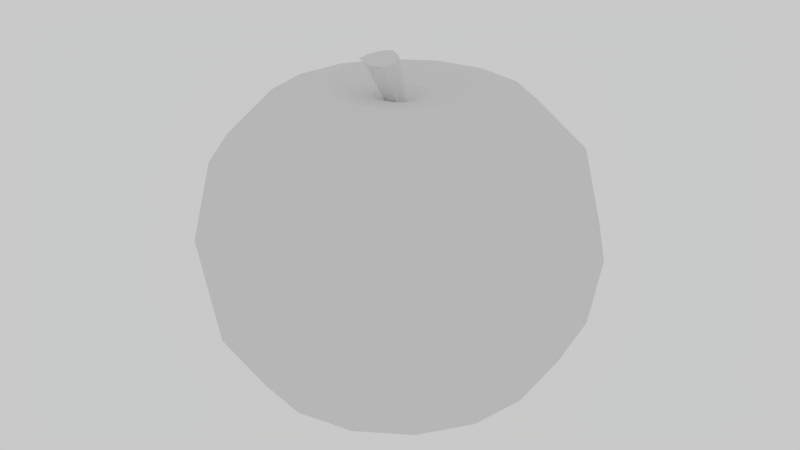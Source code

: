# Source: apple_final.blend  (saved by Blender 2.77.0; exported with 4.5.12 LTS)
import bpy
from mathutils import Matrix  # noqa: F401  (used for matrix-valued properties, if any)

bpy.ops.wm.read_factory_settings(use_empty=True)
scene = bpy.context.scene
scene.name = 'Scene'

# ---- collections
col_collection_1 = bpy.data.collections.new('Collection 1'); scene.collection.children.link(col_collection_1)

# ---- materials (node trees are filled in below, after node groups)
mat_apple = bpy.data.materials.new('apple')
mat_apple.alpha_threshold = 0.0
mat_apple.use_transparent_shadow = False
mat_apple.roughness = 0.5

# ---- material node trees

# ---- world
world_world = bpy.data.worlds.new('World'); scene.world = world_world
world_world.color = (0.5815, 0.5815, 0.5815)
world_world.use_sun_shadow = False
world_world.sun_shadow_jitter_overblur = 0.0
world_world.cycles.sampling_method = 'MANUAL'

# ---- meshes
me_cube = bpy.data.meshes.new('Cube')
me_cube.from_pydata([(-0.2472, 0.003519, 3.618), (-0.9801, 0.02316, 4.874), (-0.184, 0.1749, 3.644), (-0.8747, 0.309, 4.916), (-0.02877, 0.2481, 3.711), (-0.6159, 0.4309, 5.029), (0.1275, 0.1801, 3.782), (-0.3553, 0.3175, 5.146), (0.1933, 0.01077, 3.814), (-0.2456, 0.03525, 5.199), (0.1301, -0.1606, 3.789), (-0.02513, -0.2338, 3.721), (-0.1814, -0.1658, 3.65), (-0.8704, -0.2591, 4.927), (-1.008, 0.4008, 5.12), (-1.148, 0.02142, 5.064), (-0.654, 0.4323, 5.114), (-0.351, -0.2506, 5.157), (-0.6098, -0.3725, 5.045), (-0.9085, -0.2577, 5.013), (-2.658e-07, 1.785, 4.307), (-3.165e-07, 3.379, 3.787), (-2.332e-07, 4.723, 2.408), (1.539e-08, 5.242, 0.259), (2.821e-07, 4.955, -1.568), (5.797e-07, 3.935, -3.215), (7.733e-07, 2.824, -4.039), (9.183e-07, 1.302, -4.272), (-0.6832, 1.649, 4.307), (-1.293, 3.122, 3.787), (-1.807, 4.363, 2.408), (-2.006, 4.843, 0.259), (-1.896, 4.578, -1.568), (-1.506, 3.635, -3.215), (-1.081, 2.609, -4.039), (-0.4982, 1.203, -4.272), (1.992e-07, 0.2823, -3.996), (-0.108, 0.2608, -3.996), (-1.01e-07, 0.6783, 4.076), (-0.2596, 0.6267, 4.076), (1.649, 0.6832, 4.307), (3.122, 1.293, 3.787), (4.363, 1.807, 2.408), (4.843, 2.006, 0.259), (4.578, 1.896, -1.568), (3.635, 1.506, -3.215), (2.609, 1.081, -4.039), (1.203, 0.4982, -4.272), (1.262, 1.262, 4.307), (3.339, 3.339, 2.408), (3.707, 3.707, 0.259), (3.504, 3.504, -1.568), (2.782, 2.782, -3.215), (1.997, 1.997, -4.039), (0.9205, 0.9205, -4.272), (0.2608, 0.108, -3.996), (0.6267, 0.2596, 4.076), (3.122, -1.293, 3.787), (4.363, -1.807, 2.408), (4.843, -2.006, 0.259), (4.578, -1.896, -1.568), (3.635, -1.506, -3.215), (2.609, -1.081, -4.039), (1.203, -0.4982, -4.272), (0.2608, -0.108, -3.996), (0.4796, -0.4796, 4.076), (0.6267, -0.2596, 4.076), (-5.96e-08, -1.785, 4.307), (-8.345e-07, -5.242, 0.259), (-1.192e-06, -3.935, -3.215), (-1.311e-06, -2.824, -4.039), (0.0, 0.0, -3.996), (-3.935, 1.049e-06, -3.215), (-0.2608, -0.108, -3.996), (-1.262, 1.262, 4.307), (-3.504, 3.504, -1.568), (-2.782, 2.782, -3.215), (-0.4796, 0.4796, 4.076), (2.39, 2.39, 3.787), (0.6832, 1.649, 4.307), (1.293, 3.122, 3.787), (1.807, 4.363, 2.408), (2.006, 4.843, 0.259), (1.896, 4.578, -1.568), (1.506, 3.635, -3.215), (1.081, 2.609, -4.039), (0.1996, 0.1996, -3.996), (0.108, 0.2608, -3.996), (0.4796, 0.4796, 4.076), (1.649, -0.6832, 4.307), (1.785, -1.192e-07, 4.307), (3.379, -3.576e-07, 3.787), (5.242, -9.537e-07, 0.259), (4.955, -9.537e-07, -1.568), (3.935, -1.192e-06, -3.215), (2.824, -1.311e-06, -4.039), (0.6783, -2.98e-08, 4.076), (0.0, 0.0, 3.711), (-8.631e-08, -3.379, 3.787), (-3.297e-07, -4.723, 2.408), (-8.728e-07, -4.955, -1.568), (-1.074e-06, -1.302, -4.272), (0.4982, -1.203, -4.272), (-2.328e-07, -0.2823, -3.996), (2.011e-08, -0.6783, 4.076), (-1.649, -0.6832, 4.307), (-3.122, -1.293, 3.787), (-4.363, -1.807, 2.408), (-4.843, -2.006, 0.259), (-4.578, -1.896, -1.568), (-3.635, -1.506, -3.215), (-2.609, -1.081, -4.039), (-1.203, -0.4982, -4.272), (-0.6267, -0.2596, 4.076), (-2.39, 2.39, 3.787), (-3.339, 3.339, 2.408), (-3.707, 3.707, 0.259), (-1.997, 1.997, -4.039), (-0.9205, 0.9205, -4.272), (-4.363, 1.807, 2.408), (-3.635, 1.506, -3.215), (-1.203, 0.4982, -4.272), (-0.1996, 0.1996, -3.996), (0.4982, 1.203, -4.272), (0.2596, 0.6267, 4.076), (4.723, -8.927e-07, 2.408), (1.302, -1.229e-06, -4.272), (0.2823, -2.665e-07, -3.996), (0.6832, -1.649, 4.307), (1.293, -3.122, 3.787), (1.807, -4.363, 2.408), (2.006, -4.843, 0.259), (1.896, -4.578, -1.568), (1.506, -3.635, -3.215), (1.081, -2.609, -4.039), (1.262, -1.262, 4.307), (2.39, -2.39, 3.787), (3.339, -3.339, 2.408), (3.707, -3.707, 0.259), (3.504, -3.504, -1.568), (2.782, -2.782, -3.215), (1.997, -1.997, -4.039), (0.9205, -0.9205, -4.272), (0.108, -0.2608, -3.996), (0.1996, -0.1996, -3.996), (0.2596, -0.6267, 4.076), (-1.262, -1.262, 4.307), (-2.39, -2.39, 3.787), (-3.339, -3.339, 2.408), (-3.707, -3.707, 0.259), (-3.504, -3.504, -1.568), (-2.782, -2.782, -3.215), (-1.997, -1.997, -4.039), (-0.9205, -0.9205, -4.272), (-0.6832, -1.649, 4.307), (-1.293, -3.122, 3.787), (-1.807, -4.363, 2.408), (-2.006, -4.843, 0.259), (-1.896, -4.578, -1.568), (-1.506, -3.635, -3.215), (-1.081, -2.609, -4.039), (-0.4982, -1.203, -4.272), (-0.1996, -0.1996, -3.996), (-0.108, -0.2608, -3.996), (-0.4796, -0.4796, 4.076), (-0.2596, -0.6267, 4.076), (-1.649, 0.6832, 4.307), (-3.122, 1.293, 3.787), (-4.843, 2.006, 0.259), (-4.578, 1.896, -1.568), (-2.609, 1.081, -4.039), (-1.785, 3.576e-07, 4.307), (-3.379, 9.537e-07, 3.787), (-4.723, 1.55e-06, 2.408), (-5.242, 1.788e-06, 0.259), (-4.955, 1.788e-06, -1.568), (-2.824, 1.848e-06, -4.039), (-1.302, 1.371e-06, -4.272), (-0.2608, 0.108, -3.996), (-0.2823, 3.129e-07, -3.996), (-0.6267, 0.2596, 4.076), (-0.6783, 1.49e-07, 4.076)], [], [(0, 1, 3, 2), (2, 3, 5, 4), (4, 5, 7, 6), (6, 7, 9, 8), (8, 9, 17, 10), (10, 17, 18, 11), (13, 18, 19), (11, 18, 13, 12), (12, 13, 1, 0), (14, 15, 19, 18, 17, 9, 7, 16), (5, 3, 14, 16), (1, 13, 19, 15), (3, 1, 15, 14), (7, 5, 16), (25, 26, 34, 33), (23, 24, 32, 31), (20, 21, 29, 28), (26, 27, 35, 34), (24, 25, 33, 32), (22, 23, 31, 30), (21, 22, 30, 29), (35, 27, 36, 37), (37, 36, 71), (20, 28, 39, 38), (38, 39, 97), (45, 46, 53, 52), (43, 44, 51, 50), (40, 41, 78, 48), (46, 47, 54, 53), (44, 45, 52, 51), (42, 43, 50, 49), (41, 42, 49, 78), (54, 47, 55, 86), (86, 55, 71), (40, 48, 88, 56), (56, 88, 97), (140, 141, 62, 61), (138, 139, 60, 59), (135, 136, 57, 89), (141, 142, 63, 62), (139, 140, 61, 60), (137, 138, 59, 58), (136, 137, 58, 57), (63, 142, 144, 64), (64, 144, 71), (135, 89, 66, 65), (65, 66, 97), (159, 160, 70, 69), (157, 158, 100, 68), (154, 155, 98, 67), (160, 161, 101, 70), (158, 159, 69, 100), (156, 157, 68, 99), (155, 156, 99, 98), (101, 161, 163, 103), (103, 163, 71), (154, 67, 104, 165), (165, 104, 97), (72, 176, 111, 110), (174, 175, 109, 108), (171, 172, 106, 105), (176, 177, 112, 111), (175, 72, 110, 109), (173, 174, 108, 107), (172, 173, 107, 106), (112, 177, 179, 73), (73, 179, 71), (171, 105, 113, 181), (181, 113, 97), (33, 34, 117, 76), (31, 32, 75, 116), (28, 29, 114, 74), (34, 35, 118, 117), (32, 33, 76, 75), (30, 31, 116, 115), (29, 30, 115, 114), (118, 35, 37, 122), (122, 37, 71), (28, 74, 77, 39), (39, 77, 97), (52, 53, 85, 84), (50, 51, 83, 82), (48, 78, 80, 79), (53, 54, 123, 85), (51, 52, 84, 83), (49, 50, 82, 81), (78, 49, 81, 80), (123, 54, 86, 87), (87, 86, 71), (48, 79, 124, 88), (88, 124, 97), (61, 62, 95, 94), (59, 60, 93, 92), (89, 57, 91, 90), (62, 63, 126, 95), (60, 61, 94, 93), (58, 59, 92, 125), (57, 58, 125, 91), (126, 63, 64, 127), (127, 64, 71), (89, 90, 96, 66), (66, 96, 97), (69, 70, 134, 133), (68, 100, 132, 131), (67, 98, 129, 128), (70, 101, 102, 134), (100, 69, 133, 132), (99, 68, 131, 130), (98, 99, 130, 129), (102, 101, 103, 143), (143, 103, 71), (67, 128, 145, 104), (104, 145, 97), (110, 111, 152, 151), (108, 109, 150, 149), (105, 106, 147, 146), (111, 112, 153, 152), (109, 110, 151, 150), (107, 108, 149, 148), (106, 107, 148, 147), (153, 112, 73, 162), (162, 73, 71), (105, 146, 164, 113), (113, 164, 97), (76, 117, 170, 120), (116, 75, 169, 168), (74, 114, 167, 166), (117, 118, 121, 170), (75, 76, 120, 169), (115, 116, 168, 119), (114, 115, 119, 167), (121, 118, 122, 178), (178, 122, 71), (74, 166, 180, 77), (77, 180, 97), (84, 85, 26, 25), (82, 83, 24, 23), (79, 80, 21, 20), (85, 123, 27, 26), (83, 84, 25, 24), (81, 82, 23, 22), (80, 81, 22, 21), (27, 123, 87, 36), (36, 87, 71), (79, 20, 38, 124), (124, 38, 97), (94, 95, 46, 45), (92, 93, 44, 43), (90, 91, 41, 40), (95, 126, 47, 46), (93, 94, 45, 44), (125, 92, 43, 42), (91, 125, 42, 41), (47, 126, 127, 55), (55, 127, 71), (90, 40, 56, 96), (96, 56, 97), (133, 134, 141, 140), (131, 132, 139, 138), (128, 129, 136, 135), (134, 102, 142, 141), (132, 133, 140, 139), (130, 131, 138, 137), (129, 130, 137, 136), (142, 102, 143, 144), (144, 143, 71), (128, 135, 65, 145), (145, 65, 97), (151, 152, 160, 159), (149, 150, 158, 157), (146, 147, 155, 154), (152, 153, 161, 160), (150, 151, 159, 158), (148, 149, 157, 156), (147, 148, 156, 155), (161, 153, 162, 163), (163, 162, 71), (146, 154, 165, 164), (164, 165, 97), (120, 170, 176, 72), (168, 169, 175, 174), (166, 167, 172, 171), (170, 121, 177, 176), (169, 120, 72, 175), (119, 168, 174, 173), (167, 119, 173, 172), (177, 121, 178, 179), (179, 178, 71), (166, 171, 181, 180), (180, 181, 97)])
_uv = me_cube.uv_layers.new(name='UVMap')
_uv.uv.foreach_set('vector', [0.2764, 0.03205, 0.3023, 0.1837, 0.2701, 0.1878, 0.257, 0.03452, 0.257, 0.03452, 0.2701, 0.1878, 0.2375, 0.1892, 0.2375, 0.03535, 0.2375, 0.03535, 0.2375, 0.1892, 0.205, 0.1878, 0.2181, 0.03452, 0.2181, 0.03452, 0.205, 0.1878, 0.1728, 0.1837, 0.1987, 0.03205, 0.1987, 0.03205, 0.1728, 0.1837, 0.141, 0.1768, 0.1796, 0.02795, 0.1796, 0.02795, 0.141, 0.1768, 0.1098, 0.1673, 0.161, 0.02225, 0.3341, 0.1768, 0.3653, 0.1673, 0.3375, 0.1891, 0.3141, 0.02225, 0.3653, 0.1673, 0.3341, 0.1768, 0.2955, 0.02795, 0.2955, 0.02795, 0.3341, 0.1768, 0.3023, 0.1837, 0.2764, 0.03205, 0.1067, 0.2767, 0.1067, 0.2335, 0.1408, 0.214, 0.1748, 0.214, 0.1979, 0.237, 0.1979, 0.2696, 0.1748, 0.2926, 0.1408, 0.2926, 0.2375, 0.1892, 0.2701, 0.1878, 0.2698, 0.2147, 0.2376, 0.201, 0.3023, 0.1837, 0.3341, 0.1768, 0.3375, 0.1891, 0.3084, 0.2102, 0.2701, 0.1878, 0.3023, 0.1837, 0.3084, 0.2102, 0.2698, 0.2147, 0.205, 0.1878, 0.2375, 0.1892, 0.2376, 0.201, 0.01837, 0.7124, 0.02702, 0.6351, 0.08396, 0.6398, 0.09289, 0.7009, 0.09569, 0.8931, 0.04168, 0.8144, 0.1212, 0.7741, 0.1614, 0.8314, 0.3522, 0.973, 0.2734, 0.973, 0.2883, 0.9178, 0.3582, 0.9409, 0.02702, 0.6351, 0.06123, 0.5552, 0.08803, 0.5616, 0.08396, 0.6398, 0.04168, 0.8144, 0.01837, 0.7124, 0.09289, 0.7009, 0.1212, 0.7741, 0.1854, 0.9534, 0.09569, 0.8931, 0.1614, 0.8314, 0.2228, 0.8844, 0.2734, 0.973, 0.1854, 0.9534, 0.2228, 0.8844, 0.2883, 0.9178, 0.02414, 0.4098, 0.04738, 0.3866, 0.08444, 0.4419, 0.07954, 0.4467, 0.07954, 0.4467, 0.08444, 0.4419, 0.09419, 0.4566, 0.9419, 0.645, 0.9013, 0.6618, 0.8875, 0.5927, 0.9027, 0.5864, 0.9027, 0.5864, 0.8875, 0.5927, 0.8794, 0.5515, 0.6518, 0.168, 0.6169, 0.1373, 0.6399, 0.1043, 0.6824, 0.1291, 0.7265, 0.247, 0.6926, 0.2082, 0.732, 0.1668, 0.7721, 0.2079, 0.8361, 0.4201, 0.7991, 0.3522, 0.8443, 0.3299, 0.8706, 0.4075, 0.6169, 0.1373, 0.5653, 0.09489, 0.5794, 0.07541, 0.6399, 0.1043, 0.6926, 0.2082, 0.6518, 0.168, 0.6824, 0.1291, 0.732, 0.1668, 0.7644, 0.2978, 0.7265, 0.247, 0.7721, 0.2079, 0.8129, 0.2659, 0.7991, 0.3522, 0.7644, 0.2978, 0.8129, 0.2659, 0.8443, 0.3299, 0.1106, 0.374, 0.141, 0.3866, 0.1041, 0.442, 0.09774, 0.4393, 0.09774, 0.4393, 0.1041, 0.442, 0.09419, 0.4566, 0.9897, 0.5295, 0.9897, 0.5734, 0.9206, 0.5597, 0.9206, 0.5433, 0.9206, 0.5433, 0.9206, 0.5597, 0.8794, 0.5515, 0.5329, 0.2511, 0.5154, 0.2014, 0.555, 0.1858, 0.5785, 0.2276, 0.596, 0.3559, 0.5625, 0.3091, 0.6104, 0.2765, 0.6414, 0.3178, 0.7564, 0.483, 0.6955, 0.4447, 0.7257, 0.4087, 0.7784, 0.4582, 0.5154, 0.2014, 0.4999, 0.1295, 0.5247, 0.1225, 0.555, 0.1858, 0.5625, 0.3091, 0.5329, 0.2511, 0.5785, 0.2276, 0.6104, 0.2765, 0.6435, 0.4049, 0.596, 0.3559, 0.6414, 0.3178, 0.682, 0.3649, 0.6955, 0.4447, 0.6435, 0.4049, 0.682, 0.3649, 0.7257, 0.4087, 0.1768, 0.4402, 0.1768, 0.4731, 0.1115, 0.4602, 0.1116, 0.4533, 0.1116, 0.4533, 0.1115, 0.4602, 0.09419, 0.4566, 0.9013, 0.4411, 0.9419, 0.4579, 0.9028, 0.5165, 0.8876, 0.5102, 0.8876, 0.5102, 0.9028, 0.5165, 0.8794, 0.5515, 0.3251, 0.5088, 0.2723, 0.4925, 0.2767, 0.4437, 0.3427, 0.4441, 0.4418, 0.5896, 0.3898, 0.5434, 0.4335, 0.4703, 0.5098, 0.5259, 0.5254, 0.83, 0.5161, 0.7418, 0.5859, 0.7352, 0.5653, 0.8324, 0.2723, 0.4925, 0.2039, 0.4813, 0.2042, 0.4569, 0.2767, 0.4437, 0.3898, 0.5434, 0.3251, 0.5088, 0.3427, 0.4441, 0.4335, 0.4703, 0.4897, 0.6616, 0.4418, 0.5896, 0.5098, 0.5259, 0.572, 0.6263, 0.5161, 0.7418, 0.4897, 0.6616, 0.572, 0.6263, 0.5859, 0.7352, 0.141, 0.5267, 0.1106, 0.5393, 0.09755, 0.474, 0.1039, 0.4714, 0.1039, 0.4714, 0.09755, 0.474, 0.09419, 0.4566, 0.7858, 0.489, 0.8169, 0.4579, 0.856, 0.5165, 0.8444, 0.5281, 0.8444, 0.5281, 0.856, 0.5165, 0.8794, 0.5515, 0.2341, 0.6295, 0.2048, 0.5936, 0.2334, 0.5663, 0.2685, 0.5971, 0.301, 0.7118, 0.2696, 0.673, 0.3094, 0.6373, 0.3435, 0.6761, 0.4224, 0.8662, 0.3773, 0.8074, 0.4163, 0.7813, 0.4533, 0.8491, 0.2048, 0.5936, 0.1627, 0.5394, 0.1814, 0.5235, 0.2334, 0.5663, 0.2696, 0.673, 0.2341, 0.6295, 0.2685, 0.5971, 0.3094, 0.6373, 0.3388, 0.7593, 0.301, 0.7118, 0.3435, 0.6761, 0.3815, 0.7269, 0.3773, 0.8074, 0.3388, 0.7593, 0.3815, 0.7269, 0.4163, 0.7813, 0.04738, 0.5267, 0.02414, 0.5034, 0.07943, 0.4664, 0.08429, 0.4713, 0.08429, 0.4713, 0.07943, 0.4664, 0.09419, 0.4566, 0.7858, 0.614, 0.769, 0.5734, 0.8381, 0.5596, 0.8444, 0.5748, 0.8444, 0.5748, 0.8381, 0.5596, 0.8794, 0.5515, 0.09289, 0.7009, 0.08396, 0.6398, 0.1314, 0.6315, 0.1493, 0.6812, 0.1614, 0.8314, 0.1212, 0.7741, 0.1795, 0.739, 0.2133, 0.7855, 0.3582, 0.9409, 0.2883, 0.9178, 0.3129, 0.8738, 0.3737, 0.912, 0.08396, 0.6398, 0.08803, 0.5616, 0.1151, 0.5583, 0.1314, 0.6315, 0.1212, 0.7741, 0.09289, 0.7009, 0.1493, 0.6812, 0.1795, 0.739, 0.2228, 0.8844, 0.1614, 0.8314, 0.2133, 0.7855, 0.2609, 0.8342, 0.2883, 0.9178, 0.2228, 0.8844, 0.2609, 0.8342, 0.3129, 0.8738, 0.01155, 0.4402, 0.02414, 0.4098, 0.07954, 0.4467, 0.07686, 0.4531, 0.07686, 0.4531, 0.07954, 0.4467, 0.09419, 0.4566, 0.9013, 0.6618, 0.8574, 0.6618, 0.8711, 0.5927, 0.8875, 0.5927, 0.8875, 0.5927, 0.8711, 0.5927, 0.8794, 0.5515, 0.6824, 0.1291, 0.6399, 0.1043, 0.6557, 0.06387, 0.7083, 0.08006, 0.7721, 0.2079, 0.732, 0.1668, 0.7728, 0.1145, 0.8248, 0.1607, 0.8706, 0.4075, 0.8443, 0.3299, 0.899, 0.3128, 0.9083, 0.401, 0.6399, 0.1043, 0.5794, 0.07541, 0.5875, 0.05285, 0.6557, 0.06387, 0.732, 0.1668, 0.6824, 0.1291, 0.7083, 0.08006, 0.7728, 0.1145, 0.8129, 0.2659, 0.7721, 0.2079, 0.8248, 0.1607, 0.8726, 0.2326, 0.8443, 0.3299, 0.8129, 0.2659, 0.8726, 0.2326, 0.899, 0.3128, 0.07775, 0.374, 0.1106, 0.374, 0.09774, 0.4393, 0.09083, 0.4393, 0.09083, 0.4393, 0.09774, 0.4393, 0.09419, 0.4566, 0.9897, 0.5734, 0.9729, 0.614, 0.9143, 0.5748, 0.9206, 0.5597, 0.9206, 0.5597, 0.9143, 0.5748, 0.8794, 0.5515, 0.5785, 0.2276, 0.555, 0.1858, 0.5885, 0.1643, 0.6175, 0.2002, 0.6414, 0.3178, 0.6104, 0.2765, 0.6528, 0.2437, 0.6839, 0.2826, 0.7784, 0.4582, 0.7257, 0.4087, 0.7601, 0.3783, 0.8052, 0.4372, 0.555, 0.1858, 0.5247, 0.1225, 0.5468, 0.1107, 0.5885, 0.1643, 0.6104, 0.2765, 0.5785, 0.2276, 0.6175, 0.2002, 0.6528, 0.2437, 0.682, 0.3649, 0.6414, 0.3178, 0.6839, 0.2826, 0.7217, 0.3301, 0.7257, 0.4087, 0.682, 0.3649, 0.7217, 0.3301, 0.7601, 0.3783, 0.1642, 0.4098, 0.1768, 0.4402, 0.1116, 0.4533, 0.109, 0.4469, 0.109, 0.4469, 0.1116, 0.4533, 0.09419, 0.4566, 0.9419, 0.4579, 0.9729, 0.489, 0.9143, 0.5281, 0.9028, 0.5165, 0.9028, 0.5165, 0.9143, 0.5281, 0.8794, 0.5515, 0.3994, 0.2797, 0.4125, 0.2034, 0.4681, 0.2091, 0.4768, 0.27, 0.4772, 0.4638, 0.4227, 0.384, 0.5037, 0.3438, 0.5437, 0.4017, 0.7348, 0.5442, 0.6559, 0.5442, 0.6708, 0.4888, 0.7409, 0.512, 0.4125, 0.2034, 0.4466, 0.1238, 0.4733, 0.1305, 0.4681, 0.2091, 0.4227, 0.384, 0.3994, 0.2797, 0.4768, 0.27, 0.5037, 0.3438, 0.5674, 0.5245, 0.4772, 0.4638, 0.5437, 0.4017, 0.6052, 0.4551, 0.6559, 0.5442, 0.5674, 0.5245, 0.6052, 0.4551, 0.6708, 0.4888, 0.1642, 0.5034, 0.141, 0.5267, 0.1039, 0.4714, 0.1088, 0.4665, 0.1088, 0.4665, 0.1039, 0.4714, 0.09419, 0.4566, 0.8169, 0.4579, 0.8574, 0.4411, 0.8712, 0.5102, 0.856, 0.5165, 0.856, 0.5165, 0.8712, 0.5102, 0.8794, 0.5515, 0.2685, 0.5971, 0.2334, 0.5663, 0.2565, 0.5331, 0.2991, 0.558, 0.3435, 0.6761, 0.3094, 0.6373, 0.3489, 0.5958, 0.3891, 0.6369, 0.4533, 0.8491, 0.4163, 0.7813, 0.4615, 0.7589, 0.4878, 0.8365, 0.2334, 0.5663, 0.1814, 0.5235, 0.1956, 0.5039, 0.2565, 0.5331, 0.3094, 0.6373, 0.2685, 0.5971, 0.2991, 0.558, 0.3489, 0.5958, 0.3815, 0.7269, 0.3435, 0.6761, 0.3891, 0.6369, 0.43, 0.6949, 0.4163, 0.7813, 0.3815, 0.7269, 0.43, 0.6949, 0.4615, 0.7589, 0.07775, 0.5393, 0.04738, 0.5267, 0.08429, 0.4713, 0.09065, 0.474, 0.09065, 0.474, 0.08429, 0.4713, 0.09419, 0.4566, 0.769, 0.5734, 0.769, 0.5295, 0.8381, 0.5432, 0.8381, 0.5596, 0.8381, 0.5596, 0.8381, 0.5432, 0.8794, 0.5515, 0.1493, 0.6812, 0.1314, 0.6315, 0.1711, 0.6154, 0.195, 0.6573, 0.2133, 0.7855, 0.1795, 0.739, 0.2273, 0.7061, 0.2585, 0.7472, 0.3737, 0.912, 0.3129, 0.8738, 0.3429, 0.8378, 0.3956, 0.8872, 0.1314, 0.6315, 0.1151, 0.5583, 0.1403, 0.5512, 0.1711, 0.6154, 0.1795, 0.739, 0.1493, 0.6812, 0.195, 0.6573, 0.2273, 0.7061, 0.2609, 0.8342, 0.2133, 0.7855, 0.2585, 0.7472, 0.2992, 0.7941, 0.3129, 0.8738, 0.2609, 0.8342, 0.2992, 0.7941, 0.3429, 0.8378, 0.01155, 0.4731, 0.01155, 0.4402, 0.07686, 0.4531, 0.07683, 0.46, 0.07683, 0.46, 0.07686, 0.4531, 0.09419, 0.4566, 0.8574, 0.6618, 0.8169, 0.645, 0.856, 0.5864, 0.8711, 0.5927, 0.8711, 0.5927, 0.856, 0.5864, 0.8794, 0.5515, 0.7083, 0.08006, 0.6557, 0.06387, 0.66, 0.01524, 0.7257, 0.01553, 0.8248, 0.1607, 0.7728, 0.1145, 0.8163, 0.04155, 0.8926, 0.09699, 0.9083, 0.401, 0.899, 0.3128, 0.9688, 0.3062, 0.9481, 0.4034, 0.6557, 0.06387, 0.5875, 0.05285, 0.5878, 0.02864, 0.66, 0.01524, 0.7728, 0.1145, 0.7083, 0.08006, 0.7257, 0.01553, 0.8163, 0.04155, 0.8726, 0.2326, 0.8248, 0.1607, 0.8926, 0.09699, 0.9549, 0.1973, 0.899, 0.3128, 0.8726, 0.2326, 0.9549, 0.1973, 0.9688, 0.3062, 0.04738, 0.3866, 0.07775, 0.374, 0.09083, 0.4393, 0.08444, 0.4419, 0.08444, 0.4419, 0.09083, 0.4393, 0.09419, 0.4566, 0.9729, 0.614, 0.9419, 0.645, 0.9027, 0.5864, 0.9143, 0.5748, 0.9143, 0.5748, 0.9027, 0.5864, 0.8794, 0.5515, 0.6175, 0.2002, 0.5885, 0.1643, 0.6169, 0.1373, 0.6518, 0.168, 0.6839, 0.2826, 0.6528, 0.2437, 0.6926, 0.2082, 0.7265, 0.247, 0.8052, 0.4372, 0.7601, 0.3783, 0.7991, 0.3522, 0.8361, 0.4201, 0.5885, 0.1643, 0.5468, 0.1107, 0.5653, 0.09489, 0.6169, 0.1373, 0.6528, 0.2437, 0.6175, 0.2002, 0.6518, 0.168, 0.6926, 0.2082, 0.7217, 0.3301, 0.6839, 0.2826, 0.7265, 0.247, 0.7644, 0.2978, 0.7601, 0.3783, 0.7217, 0.3301, 0.7644, 0.2978, 0.7991, 0.3522, 0.141, 0.3866, 0.1642, 0.4098, 0.109, 0.4469, 0.1041, 0.442, 0.1041, 0.442, 0.109, 0.4469, 0.09419, 0.4566, 0.9729, 0.489, 0.9897, 0.5295, 0.9206, 0.5433, 0.9143, 0.5281, 0.9143, 0.5281, 0.9206, 0.5433, 0.8794, 0.5515, 0.4768, 0.27, 0.4681, 0.2091, 0.5154, 0.2014, 0.5329, 0.2511, 0.5437, 0.4017, 0.5037, 0.3438, 0.5625, 0.3091, 0.596, 0.3559, 0.7409, 0.512, 0.6708, 0.4888, 0.6955, 0.4447, 0.7564, 0.483, 0.4681, 0.2091, 0.4733, 0.1305, 0.4999, 0.1295, 0.5154, 0.2014, 0.5037, 0.3438, 0.4768, 0.27, 0.5329, 0.2511, 0.5625, 0.3091, 0.6052, 0.4551, 0.5437, 0.4017, 0.596, 0.3559, 0.6435, 0.4049, 0.6708, 0.4888, 0.6052, 0.4551, 0.6435, 0.4049, 0.6955, 0.4447, 0.1768, 0.4731, 0.1642, 0.5034, 0.1088, 0.4665, 0.1115, 0.4602, 0.1115, 0.4602, 0.1088, 0.4665, 0.09419, 0.4566, 0.8574, 0.4411, 0.9013, 0.4411, 0.8876, 0.5102, 0.8712, 0.5102, 0.8712, 0.5102, 0.8876, 0.5102, 0.8794, 0.5515, 0.2991, 0.558, 0.2565, 0.5331, 0.2723, 0.4925, 0.3251, 0.5088, 0.3891, 0.6369, 0.3489, 0.5958, 0.3898, 0.5434, 0.4418, 0.5896, 0.4878, 0.8365, 0.4615, 0.7589, 0.5161, 0.7418, 0.5254, 0.83, 0.2565, 0.5331, 0.1956, 0.5039, 0.2039, 0.4813, 0.2723, 0.4925, 0.3489, 0.5958, 0.2991, 0.558, 0.3251, 0.5088, 0.3898, 0.5434, 0.43, 0.6949, 0.3891, 0.6369, 0.4418, 0.5896, 0.4897, 0.6616, 0.4615, 0.7589, 0.43, 0.6949, 0.4897, 0.6616, 0.5161, 0.7418, 0.1106, 0.5393, 0.07775, 0.5393, 0.09065, 0.474, 0.09755, 0.474, 0.09755, 0.474, 0.09065, 0.474, 0.09419, 0.4566, 0.769, 0.5295, 0.7858, 0.489, 0.8444, 0.5281, 0.8381, 0.5432, 0.8381, 0.5432, 0.8444, 0.5281, 0.8794, 0.5515, 0.195, 0.6573, 0.1711, 0.6154, 0.2048, 0.5936, 0.2341, 0.6295, 0.2585, 0.7472, 0.2273, 0.7061, 0.2696, 0.673, 0.301, 0.7118, 0.3956, 0.8872, 0.3429, 0.8378, 0.3773, 0.8074, 0.4224, 0.8662, 0.1711, 0.6154, 0.1403, 0.5512, 0.1627, 0.5394, 0.2048, 0.5936, 0.2273, 0.7061, 0.195, 0.6573, 0.2341, 0.6295, 0.2696, 0.673, 0.2992, 0.7941, 0.2585, 0.7472, 0.301, 0.7118, 0.3388, 0.7593, 0.3429, 0.8378, 0.2992, 0.7941, 0.3388, 0.7593, 0.3773, 0.8074, 0.02414, 0.5034, 0.01155, 0.4731, 0.07683, 0.46, 0.07943, 0.4664, 0.07943, 0.4664, 0.07683, 0.46, 0.09419, 0.4566, 0.8169, 0.645, 0.7858, 0.614, 0.8444, 0.5748, 0.856, 0.5864, 0.856, 0.5864, 0.8444, 0.5748, 0.8794, 0.5515])
_uv.active_render = True
_uv = me_cube.uv_layers.new(name='project')
_uv.uv.foreach_set('vector', [0.2764, 0.03205, 0.3023, 0.1837, 0.2701, 0.1878, 0.257, 0.03452, 0.257, 0.03452, 0.2701, 0.1878, 0.2375, 0.1892, 0.2375, 0.03535, 0.2375, 0.03535, 0.2375, 0.1892, 0.205, 0.1878, 0.2181, 0.03452, 0.2181, 0.03452, 0.205, 0.1878, 0.1728, 0.1837, 0.1987, 0.03205, 0.1987, 0.03205, 0.1728, 0.1837, 0.141, 0.1768, 0.1796, 0.02795, 0.1796, 0.02795, 0.141, 0.1768, 0.1098, 0.1673, 0.161, 0.02225, 0.3341, 0.1768, 0.3653, 0.1673, 0.3375, 0.1891, 0.3141, 0.02225, 0.3653, 0.1673, 0.3341, 0.1768, 0.2955, 0.02795, 0.2955, 0.02795, 0.3341, 0.1768, 0.3023, 0.1837, 0.2764, 0.03205, 0.1067, 0.2767, 0.1067, 0.2335, 0.1408, 0.214, 0.1748, 0.214, 0.1979, 0.237, 0.1979, 0.2696, 0.1748, 0.2926, 0.1408, 0.2926, 0.2375, 0.1892, 0.2701, 0.1878, 0.2698, 0.2147, 0.2376, 0.201, 0.3023, 0.1837, 0.3341, 0.1768, 0.3375, 0.1891, 0.3084, 0.2102, 0.2701, 0.1878, 0.3023, 0.1837, 0.3084, 0.2102, 0.2698, 0.2147, 0.205, 0.1878, 0.2375, 0.1892, 0.2376, 0.201, 0.1714, 0.07359, 0.2662, 0.02882, 0.2846, 0.02882, 0.197, 0.07359, 0.05978, 0.2624, 0.08424, 0.1631, 0.1164, 0.1631, 0.09385, 0.2624, 0.3549, 0.4824, 0.2188, 0.4542, 0.2408, 0.4542, 0.3665, 0.4824, 0.2662, 0.02882, 0.3962, 0.01616, 0.4046, 0.01616, 0.2846, 0.02882, 0.08424, 0.1631, 0.1714, 0.07359, 0.197, 0.07359, 0.1164, 0.1631, 0.1041, 0.3792, 0.05978, 0.2624, 0.09385, 0.2624, 0.1348, 0.3792, 0.2188, 0.4542, 0.1041, 0.3792, 0.1348, 0.3792, 0.2408, 0.4542, 0.02414, 0.4098, 0.04738, 0.3866, 0.08444, 0.4419, 0.07954, 0.4467, 0.07954, 0.4467, 0.08444, 0.4419, 0.09419, 0.4566, 0.4149, 0.8094, 0.4248, 0.7804, 0.4998, 0.7984, 0.496, 0.8094, 0.496, 0.8094, 0.4998, 0.7984, 0.5457, 0.8094, 0.819, 0.07152, 0.7298, 0.02651, 0.6766, 0.02651, 0.7448, 0.07152, 0.9241, 0.2614, 0.901, 0.1615, 0.8076, 0.1615, 0.8252, 0.2614, 0.6463, 0.4825, 0.7744, 0.4541, 0.7107, 0.4541, 0.6127, 0.4825, 0.7298, 0.02651, 0.6075, 0.01379, 0.583, 0.01379, 0.6766, 0.02651, 0.901, 0.1615, 0.819, 0.07152, 0.7448, 0.07152, 0.8076, 0.1615, 0.8823, 0.3788, 0.9241, 0.2614, 0.8252, 0.2614, 0.7933, 0.3788, 0.7744, 0.4541, 0.8823, 0.3788, 0.7933, 0.3788, 0.7107, 0.4541, 0.1106, 0.374, 0.141, 0.3866, 0.1041, 0.442, 0.09774, 0.4393, 0.09774, 0.4393, 0.1041, 0.442, 0.09419, 0.4566, 0.4956, 0.8793, 0.4532, 0.8629, 0.5105, 0.8297, 0.5267, 0.8359, 0.5267, 0.8359, 0.5105, 0.8297, 0.5457, 0.8094, 0.7448, 0.07152, 0.6766, 0.02651, 0.7298, 0.02651, 0.819, 0.07152, 0.8252, 0.2614, 0.8076, 0.1615, 0.901, 0.1615, 0.9241, 0.2614, 0.6127, 0.4825, 0.7107, 0.4541, 0.7744, 0.4541, 0.6463, 0.4825, 0.6766, 0.02651, 0.583, 0.01379, 0.6075, 0.01379, 0.7298, 0.02651, 0.8076, 0.1615, 0.7448, 0.07152, 0.819, 0.07152, 0.901, 0.1615, 0.7933, 0.3788, 0.8252, 0.2614, 0.9241, 0.2614, 0.8823, 0.3788, 0.7107, 0.4541, 0.7933, 0.3788, 0.8823, 0.3788, 0.7744, 0.4541, 0.1768, 0.4402, 0.1768, 0.4731, 0.1115, 0.4602, 0.1116, 0.4533, 0.1116, 0.4533, 0.1115, 0.4602, 0.09419, 0.4566, 0.6382, 0.8629, 0.5957, 0.8793, 0.5647, 0.8359, 0.5808, 0.8297, 0.5808, 0.8297, 0.5647, 0.8359, 0.5457, 0.8094, 0.8177, 0.07359, 0.7301, 0.02882, 0.7484, 0.02882, 0.8432, 0.07359, 0.9208, 0.2624, 0.8982, 0.1631, 0.9304, 0.1631, 0.9549, 0.2624, 0.6482, 0.4824, 0.7739, 0.4542, 0.7958, 0.4542, 0.6598, 0.4824, 0.7301, 0.02882, 0.61, 0.01616, 0.6185, 0.01616, 0.7484, 0.02882, 0.8982, 0.1631, 0.8177, 0.07359, 0.8432, 0.07359, 0.9304, 0.1631, 0.8798, 0.3792, 0.9208, 0.2624, 0.9549, 0.2624, 0.9105, 0.3792, 0.7739, 0.4542, 0.8798, 0.3792, 0.9105, 0.3792, 0.7958, 0.4542, 0.141, 0.5267, 0.1106, 0.5393, 0.09755, 0.474, 0.1039, 0.4714, 0.1039, 0.4714, 0.09755, 0.474, 0.09419, 0.4566, 0.6665, 0.7804, 0.6765, 0.8094, 0.5954, 0.8094, 0.5916, 0.7984, 0.5916, 0.7984, 0.5954, 0.8094, 0.5457, 0.8094, 0.5073, 0.07359, 0.5073, 0.02882, 0.5996, 0.02882, 0.6359, 0.07359, 0.5073, 0.2624, 0.5073, 0.1631, 0.6692, 0.1631, 0.6786, 0.2624, 0.5073, 0.4824, 0.5073, 0.4542, 0.6177, 0.4542, 0.5657, 0.4824, 0.5073, 0.02882, 0.5073, 0.01616, 0.5499, 0.01616, 0.5996, 0.02882, 0.5073, 0.1631, 0.5073, 0.07359, 0.6359, 0.07359, 0.6692, 0.1631, 0.5073, 0.3792, 0.5073, 0.2624, 0.6786, 0.2624, 0.6616, 0.3792, 0.5073, 0.4542, 0.5073, 0.3792, 0.6616, 0.3792, 0.6177, 0.4542, 0.04738, 0.5267, 0.02414, 0.5034, 0.07943, 0.4664, 0.08429, 0.4713, 0.08429, 0.4713, 0.07943, 0.4664, 0.09419, 0.4566, 0.5457, 0.7337, 0.5957, 0.7395, 0.5647, 0.7828, 0.5457, 0.7806, 0.5457, 0.7806, 0.5647, 0.7828, 0.5457, 0.8094, 0.197, 0.07359, 0.2846, 0.02882, 0.3368, 0.02882, 0.2698, 0.07359, 0.09385, 0.2624, 0.1164, 0.1631, 0.2082, 0.1631, 0.1909, 0.2624, 0.3665, 0.4824, 0.2408, 0.4542, 0.3033, 0.4542, 0.3995, 0.4824, 0.2846, 0.02882, 0.4046, 0.01616, 0.4287, 0.01616, 0.3368, 0.02882, 0.1164, 0.1631, 0.197, 0.07359, 0.2698, 0.07359, 0.2082, 0.1631, 0.1348, 0.3792, 0.09385, 0.2624, 0.1909, 0.2624, 0.2222, 0.3792, 0.2408, 0.4542, 0.1348, 0.3792, 0.2222, 0.3792, 0.3033, 0.4542, 0.01155, 0.4402, 0.02414, 0.4098, 0.07954, 0.4467, 0.07686, 0.4531, 0.07686, 0.4531, 0.07954, 0.4467, 0.09419, 0.4566, 0.4248, 0.7804, 0.4532, 0.7559, 0.5105, 0.789, 0.4998, 0.7984, 0.4998, 0.7984, 0.5105, 0.789, 0.5457, 0.8094, 0.7448, 0.07152, 0.6766, 0.02651, 0.5969, 0.02651, 0.6338, 0.07152, 0.8252, 0.2614, 0.8076, 0.1615, 0.6678, 0.1615, 0.6774, 0.2614, 0.6127, 0.4825, 0.7107, 0.4541, 0.6154, 0.4541, 0.5623, 0.4825, 0.6766, 0.02651, 0.583, 0.01379, 0.5462, 0.01379, 0.5969, 0.02651, 0.8076, 0.1615, 0.7448, 0.07152, 0.6338, 0.07152, 0.6678, 0.1615, 0.7933, 0.3788, 0.8252, 0.2614, 0.6774, 0.2614, 0.6601, 0.3788, 0.7107, 0.4541, 0.7933, 0.3788, 0.6601, 0.3788, 0.6154, 0.4541, 0.07775, 0.374, 0.1106, 0.374, 0.09774, 0.4393, 0.09083, 0.4393, 0.09083, 0.4393, 0.09774, 0.4393, 0.09419, 0.4566, 0.4532, 0.8629, 0.4248, 0.8383, 0.4998, 0.8204, 0.5105, 0.8297, 0.5105, 0.8297, 0.4998, 0.8204, 0.5457, 0.8094, 0.819, 0.07152, 0.7298, 0.02651, 0.7485, 0.02651, 0.8451, 0.07152, 0.9241, 0.2614, 0.901, 0.1615, 0.9338, 0.1615, 0.9588, 0.2614, 0.6463, 0.4825, 0.7744, 0.4541, 0.7968, 0.4541, 0.6582, 0.4825, 0.7298, 0.02651, 0.6075, 0.01379, 0.6161, 0.01379, 0.7485, 0.02651, 0.901, 0.1615, 0.819, 0.07152, 0.8451, 0.07152, 0.9338, 0.1615, 0.8823, 0.3788, 0.9241, 0.2614, 0.9588, 0.2614, 0.9136, 0.3788, 0.7744, 0.4541, 0.8823, 0.3788, 0.9136, 0.3788, 0.7968, 0.4541, 0.1642, 0.4098, 0.1768, 0.4402, 0.1116, 0.4533, 0.109, 0.4469, 0.109, 0.4469, 0.1116, 0.4533, 0.09419, 0.4566, 0.5957, 0.8793, 0.5457, 0.885, 0.5457, 0.8381, 0.5647, 0.8359, 0.5647, 0.8359, 0.5457, 0.8381, 0.5457, 0.8094, 0.5029, 0.07152, 0.5029, 0.02651, 0.5969, 0.02651, 0.6338, 0.07152, 0.5029, 0.2614, 0.5029, 0.1615, 0.6678, 0.1615, 0.6774, 0.2614, 0.5029, 0.4825, 0.5029, 0.4541, 0.6154, 0.4541, 0.5623, 0.4825, 0.5029, 0.02651, 0.5029, 0.01379, 0.5462, 0.01379, 0.5969, 0.02651, 0.5029, 0.1615, 0.5029, 0.07152, 0.6338, 0.07152, 0.6678, 0.1615, 0.5029, 0.3788, 0.5029, 0.2614, 0.6774, 0.2614, 0.6601, 0.3788, 0.5029, 0.4541, 0.5029, 0.3788, 0.6601, 0.3788, 0.6154, 0.4541, 0.1642, 0.5034, 0.141, 0.5267, 0.1039, 0.4714, 0.1088, 0.4665, 0.1088, 0.4665, 0.1039, 0.4714, 0.09419, 0.4566, 0.6765, 0.8094, 0.6665, 0.8383, 0.5916, 0.8204, 0.5954, 0.8094, 0.5954, 0.8094, 0.5916, 0.8204, 0.5457, 0.8094, 0.6359, 0.07359, 0.5996, 0.02882, 0.6778, 0.02882, 0.7449, 0.07359, 0.6786, 0.2624, 0.6692, 0.1631, 0.8065, 0.1631, 0.8238, 0.2624, 0.5657, 0.4824, 0.6177, 0.4542, 0.7113, 0.4542, 0.6151, 0.4824, 0.5996, 0.02882, 0.5499, 0.01616, 0.5859, 0.01616, 0.6778, 0.02882, 0.6692, 0.1631, 0.6359, 0.07359, 0.7449, 0.07359, 0.8065, 0.1631, 0.6616, 0.3792, 0.6786, 0.2624, 0.8238, 0.2624, 0.7924, 0.3792, 0.6177, 0.4542, 0.6616, 0.3792, 0.7924, 0.3792, 0.7113, 0.4542, 0.07775, 0.5393, 0.04738, 0.5267, 0.08429, 0.4713, 0.09065, 0.474, 0.09065, 0.474, 0.08429, 0.4713, 0.09419, 0.4566, 0.5957, 0.7395, 0.6382, 0.7559, 0.5808, 0.789, 0.5647, 0.7828, 0.5647, 0.7828, 0.5808, 0.789, 0.5457, 0.8094, 0.2698, 0.07359, 0.3368, 0.02882, 0.4151, 0.02882, 0.3788, 0.07359, 0.1909, 0.2624, 0.2082, 0.1631, 0.3454, 0.1631, 0.3361, 0.2624, 0.3995, 0.4824, 0.3033, 0.4542, 0.3969, 0.4542, 0.449, 0.4824, 0.3368, 0.02882, 0.4287, 0.01616, 0.4648, 0.01616, 0.4151, 0.02882, 0.2082, 0.1631, 0.2698, 0.07359, 0.3788, 0.07359, 0.3454, 0.1631, 0.2222, 0.3792, 0.1909, 0.2624, 0.3361, 0.2624, 0.353, 0.3792, 0.3033, 0.4542, 0.2222, 0.3792, 0.353, 0.3792, 0.3969, 0.4542, 0.01155, 0.4731, 0.01155, 0.4402, 0.07686, 0.4531, 0.07683, 0.46, 0.07683, 0.46, 0.07686, 0.4531, 0.09419, 0.4566, 0.4532, 0.7559, 0.4956, 0.7395, 0.5267, 0.7828, 0.5105, 0.789, 0.5105, 0.789, 0.5267, 0.7828, 0.5457, 0.8094, 0.6338, 0.07152, 0.5969, 0.02651, 0.5029, 0.02651, 0.5029, 0.07152, 0.6774, 0.2614, 0.6678, 0.1615, 0.5029, 0.1615, 0.5029, 0.2614, 0.5623, 0.4825, 0.6154, 0.4541, 0.5029, 0.4541, 0.5029, 0.4825, 0.5969, 0.02651, 0.5462, 0.01379, 0.5029, 0.01379, 0.5029, 0.02651, 0.6678, 0.1615, 0.6338, 0.07152, 0.5029, 0.07152, 0.5029, 0.1615, 0.6601, 0.3788, 0.6774, 0.2614, 0.5029, 0.2614, 0.5029, 0.3788, 0.6154, 0.4541, 0.6601, 0.3788, 0.5029, 0.3788, 0.5029, 0.4541, 0.04738, 0.3866, 0.07775, 0.374, 0.09083, 0.4393, 0.08444, 0.4419, 0.08444, 0.4419, 0.09083, 0.4393, 0.09419, 0.4566, 0.4248, 0.8383, 0.4149, 0.8094, 0.496, 0.8094, 0.4998, 0.8204, 0.4998, 0.8204, 0.496, 0.8094, 0.5457, 0.8094, 0.8451, 0.07152, 0.7485, 0.02651, 0.7298, 0.02651, 0.819, 0.07152, 0.9588, 0.2614, 0.9338, 0.1615, 0.901, 0.1615, 0.9241, 0.2614, 0.6582, 0.4825, 0.7968, 0.4541, 0.7744, 0.4541, 0.6463, 0.4825, 0.7485, 0.02651, 0.6161, 0.01379, 0.6075, 0.01379, 0.7298, 0.02651, 0.9338, 0.1615, 0.8451, 0.07152, 0.819, 0.07152, 0.901, 0.1615, 0.9136, 0.3788, 0.9588, 0.2614, 0.9241, 0.2614, 0.8823, 0.3788, 0.7968, 0.4541, 0.9136, 0.3788, 0.8823, 0.3788, 0.7744, 0.4541, 0.141, 0.3866, 0.1642, 0.4098, 0.109, 0.4469, 0.1041, 0.442, 0.1041, 0.442, 0.109, 0.4469, 0.09419, 0.4566, 0.5457, 0.885, 0.4956, 0.8793, 0.5267, 0.8359, 0.5457, 0.8381, 0.5457, 0.8381, 0.5267, 0.8359, 0.5457, 0.8094, 0.6338, 0.07152, 0.5969, 0.02651, 0.6766, 0.02651, 0.7448, 0.07152, 0.6774, 0.2614, 0.6678, 0.1615, 0.8076, 0.1615, 0.8252, 0.2614, 0.5623, 0.4825, 0.6154, 0.4541, 0.7107, 0.4541, 0.6127, 0.4825, 0.5969, 0.02651, 0.5462, 0.01379, 0.583, 0.01379, 0.6766, 0.02651, 0.6678, 0.1615, 0.6338, 0.07152, 0.7448, 0.07152, 0.8076, 0.1615, 0.6601, 0.3788, 0.6774, 0.2614, 0.8252, 0.2614, 0.7933, 0.3788, 0.6154, 0.4541, 0.6601, 0.3788, 0.7933, 0.3788, 0.7107, 0.4541, 0.1768, 0.4731, 0.1642, 0.5034, 0.1088, 0.4665, 0.1115, 0.4602, 0.1115, 0.4602, 0.1088, 0.4665, 0.09419, 0.4566, 0.6665, 0.8383, 0.6382, 0.8629, 0.5808, 0.8297, 0.5916, 0.8204, 0.5916, 0.8204, 0.5808, 0.8297, 0.5457, 0.8094, 0.7449, 0.07359, 0.6778, 0.02882, 0.7301, 0.02882, 0.8177, 0.07359, 0.8238, 0.2624, 0.8065, 0.1631, 0.8982, 0.1631, 0.9208, 0.2624, 0.6151, 0.4824, 0.7113, 0.4542, 0.7739, 0.4542, 0.6482, 0.4824, 0.6778, 0.02882, 0.5859, 0.01616, 0.61, 0.01616, 0.7301, 0.02882, 0.8065, 0.1631, 0.7449, 0.07359, 0.8177, 0.07359, 0.8982, 0.1631, 0.7924, 0.3792, 0.8238, 0.2624, 0.9208, 0.2624, 0.8798, 0.3792, 0.7113, 0.4542, 0.7924, 0.3792, 0.8798, 0.3792, 0.7739, 0.4542, 0.1106, 0.5393, 0.07775, 0.5393, 0.09065, 0.474, 0.09755, 0.474, 0.09755, 0.474, 0.09065, 0.474, 0.09419, 0.4566, 0.6382, 0.7559, 0.6665, 0.7804, 0.5916, 0.7984, 0.5808, 0.789, 0.5808, 0.789, 0.5916, 0.7984, 0.5457, 0.8094, 0.3788, 0.07359, 0.4151, 0.02882, 0.5073, 0.02882, 0.5073, 0.07359, 0.3361, 0.2624, 0.3454, 0.1631, 0.5073, 0.1631, 0.5073, 0.2624, 0.449, 0.4824, 0.3969, 0.4542, 0.5073, 0.4542, 0.5073, 0.4824, 0.4151, 0.02882, 0.4648, 0.01616, 0.5073, 0.01616, 0.5073, 0.02882, 0.3454, 0.1631, 0.3788, 0.07359, 0.5073, 0.07359, 0.5073, 0.1631, 0.353, 0.3792, 0.3361, 0.2624, 0.5073, 0.2624, 0.5073, 0.3792, 0.3969, 0.4542, 0.353, 0.3792, 0.5073, 0.3792, 0.5073, 0.4542, 0.02414, 0.5034, 0.01155, 0.4731, 0.07683, 0.46, 0.07943, 0.4664, 0.07943, 0.4664, 0.07683, 0.46, 0.09419, 0.4566, 0.4956, 0.7395, 0.5457, 0.7337, 0.5457, 0.7806, 0.5267, 0.7828, 0.5267, 0.7828, 0.5457, 0.7806, 0.5457, 0.8094])
me_cube.materials.append(mat_apple)
me_cube.use_remesh_preserve_volume = False
me_cube.use_remesh_preserve_attributes = False
me_cube.use_mirror_vertex_groups = False
me_cube.update()

# ---- objects
ob_cube = bpy.data.objects.new('Cube', me_cube)

# ---- transforms, parenting, visibility, modifiers, constraints
ob_cube.location = (0.5319, 6.535, -4.317)
ob_cube.rotation_euler = (0.0, -0.0, 1.571)
ob_cube.lineart.crease_threshold = 0.0

# ---- collection membership
col_collection_1.objects.link(ob_cube)

# ---- scene / render settings (as saved in the file)
scene.frame_start = 1; scene.frame_end = 250; scene.frame_set(0)
scene.render.engine = 'BLENDER_EEVEE_NEXT'
scene.render.dither_intensity = 0.0
scene.cycles.use_denoising = False
scene.cycles.samples = 50
scene.cycles.sampling_pattern = 'TABULATED_SOBOL'
scene.cycles.light_sampling_threshold = 0.0
scene.cycles.use_adaptive_sampling = False
scene.cycles.use_light_tree = False
scene.cycles.blur_glossy = 0.0
scene.cycles.sample_clamp_direct = 0.59
scene.cycles.sample_clamp_indirect = 0.59
scene.view_settings.view_transform = 'Standard'
bpy.context.view_layer.update()

# ---- added for rendering (the .blend has no active camera): camera
cam_auto = bpy.data.cameras.new('AutoCamera')
cam_auto.lens = 50.0
cam_auto.sensor_width = 36.0
cam_auto.clip_end = 1000.0
ob_auto_camera = bpy.data.objects.new('AutoCamera', cam_auto)
scene.collection.objects.link(ob_auto_camera)
ob_auto_camera.location = (16.8098, -12.9989, 9.16886)
ob_auto_camera.rotation_euler = (1.09748, -7.21219e-08, 0.694738)
scene.camera = ob_auto_camera
bpy.context.view_layer.update()
